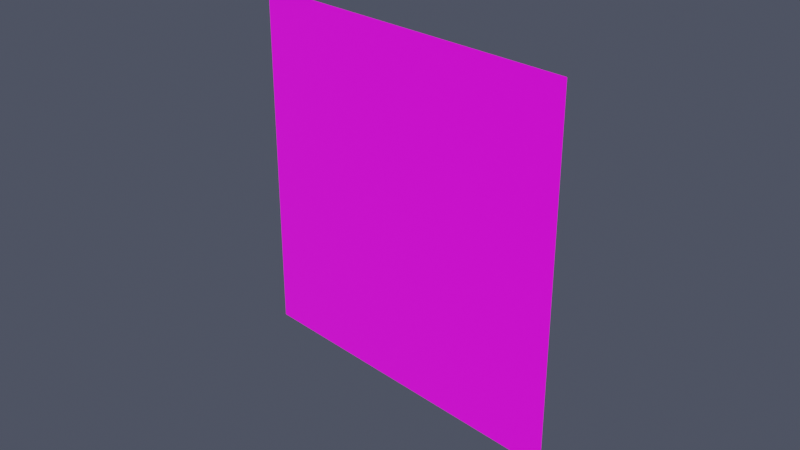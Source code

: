 # Source: Animated_Clip_Example_2_.blend  (saved by Blender 4.3.34; exported with 4.5.12 LTS)
import bpy
from mathutils import Matrix  # noqa: F401  (used for matrix-valued properties, if any)

bpy.ops.wm.read_factory_settings(use_empty=True)
scene = bpy.context.scene
scene.name = 'Scene'

# ---- collections
col_objects = bpy.data.collections.new('Objects'); scene.collection.children.link(col_objects)
col_camera_and_lights = bpy.data.collections.new('Camera and Lights'); scene.collection.children.link(col_camera_and_lights)

# ---- images (referenced by path relative to the original .blend; pixels are not part of the script)
import os
ASSET_DIR = os.environ.get("B2B_ASSET_DIR", "")  # directory of the original .blend (textures are referenced by path, not embedded)
HERE = os.path.dirname(os.path.abspath(__file__))  # packed textures are extracted next to this script under _unpacked/

def load_image(name, relpath, width, height, colorspace="sRGB"):
    """Load a texture the original file referenced (path relative to the .blend, or extracted next to this script)."""
    p = next((c for c in (os.path.join(HERE, relpath), os.path.join(ASSET_DIR, relpath)) if relpath and os.path.exists(c)), "")
    if p:
        img = bpy.data.images.load(p, check_existing=True)
        img.name = name
    else:  # same state as the original file: an image datablock whose file is absent (Cycles renders it pink)
        img = bpy.data.images.new(name, width, height)
        img.source = "FILE"
        img.filepath = "//" + (relpath or name)
    img.colorspace_settings.name = colorspace
    return img
img_anim1_png_001 = load_image('Anim1.png.001', 'Anim1.png', 1024, 1024, 'sRGB')

# ---- materials (node trees are filled in below, after node groups)
mat_roughness = bpy.data.materials.new('Roughness')
mat_roughness.alpha_threshold = 0.0
mat_roughness.use_transparent_shadow = False

# ---- material node trees
mat_roughness.use_nodes = True; mat_roughness.node_tree.nodes.clear()
_N = mat_roughness.node_tree.nodes; _L = mat_roughness.node_tree.links
n0 = _N.new('ShaderNodeOutputMaterial'); n0.name = 'Material Output'; n0.location = (300, 300)
n1 = _N.new('ShaderNodeBsdfPrincipled'); n1.name = 'Principled BSDF'; n1.location = (10, 300)
n1.distribution = 'GGX'
n1.subsurface_method = 'RANDOM_WALK_SKIN'
n1.inputs[2].default_value = 0.0
n1.inputs[3].default_value = 1.45
n1.inputs[11].default_value = 1.01
n1.inputs[13].default_value = 1.0
n1.inputs[20].default_value = 0.0
n1.inputs[27].default_value = (0.0, 0.0, 0.0, 1.0)
n1.inputs[28].default_value = 1.0
n2 = _N.new('ShaderNodeTexImage'); n2.name = 'Image Texture'; n2.location = (-301, 299)
n2.label = 'Anim#.png'
n2.image = img_anim1_png_001
_L.new(n1.outputs[0], n0.inputs[0])
_L.new(n2.outputs[0], n1.inputs[0])
n0.is_active_output = True

# ---- world
world_world = bpy.data.worlds.new('World'); scene.world = world_world
world_world.use_nodes = True; world_world.node_tree.nodes.clear()
_N = world_world.node_tree.nodes; _L = world_world.node_tree.links
n0 = _N.new('ShaderNodeOutputWorld'); n0.name = 'World Output'; n0.location = (300, 300)
n1 = _N.new('ShaderNodeBackground'); n1.name = 'Background'; n1.location = (10, 300)
n1.inputs[0].default_value = (0.6234, 0.7079, 1.0, 1.0)
n1.inputs[1].default_value = 0.1
_L.new(n1.outputs[0], n0.inputs[0])
n0.is_active_output = True
world_world.color = (0.05088, 0.05088, 0.05088)
world_world.use_sun_shadow = False
world_world.sun_shadow_jitter_overblur = 0.0

# ---- cameras
cam_camera = bpy.data.cameras.new('Camera')
cam_camera.clip_end = 100.0
cam_camera.ortho_scale = 7.314

# ---- lights
light_light = bpy.data.lights.new('Light', 'SUN')
light_light.transmission_factor = 0.0
light_light.angle = 0.1993
light_light.energy = 5.0
light_light.shadow_soft_size = 0.1
light_light.shadow_cascade_max_distance = 1000.0

# ---- meshes
me_plane = bpy.data.meshes.new('Plane')
me_plane.from_pydata([(-2.0, -2.0, 0.0), (2.0, -2.0, 0.0), (-2.0, 2.0, 0.0), (2.0, 2.0, 0.0)], [], [(0, 1, 3, 2)])
_uv = me_plane.uv_layers.new(name='UVMap')
_uv.uv.foreach_set('vector', [0.0, 0.0, 1.0, 0.0, 1.0, 1.0, 0.0, 1.0])
me_plane.materials.append(mat_roughness)
me_plane.update()

# ---- objects
ob_plane = bpy.data.objects.new('Plane', me_plane)
ob_camera = bpy.data.objects.new('Camera', cam_camera)
ob_light = bpy.data.objects.new('Light', light_light)

# ---- transforms, parenting, visibility, modifiers, constraints
ob_plane.location = (0.0, 0.0, 0.0)
ob_plane.rotation_euler = (1.571, -0.0, 0.0)
ob_camera.location = (7.359, -6.926, 4.958)
ob_camera.rotation_euler = (1.109, 0.0, 0.8149)
ob_camera.lock_rotations_4d = False
ob_camera.empty_display_type = 'ARROWS'
ob_camera.color = (0.0, 0.0, 0.0, 0.0)
ob_camera.display_type = 'WIRE'
ob_camera.lineart.crease_threshold = 0.0
ob_light.location = (4.076, 1.005, 5.904)
ob_light.rotation_euler = (0.6503, 0.05522, 0.378)
ob_light.lock_rotations_4d = False
ob_light.empty_display_type = 'ARROWS'
ob_light.color = (0.0, 0.0, 0.0, 0.0)
ob_light.lineart.crease_threshold = 0.0

# ---- collection membership
scene.collection.objects.link(ob_plane)
col_camera_and_lights.objects.link(ob_camera)
col_camera_and_lights.objects.link(ob_light)

# ---- scene / render settings (as saved in the file)
scene.camera = ob_camera
scene.frame_start = 1; scene.frame_end = 12; scene.frame_set(10)
scene.render.engine = 'BLENDER_EEVEE_NEXT'
scene.render.fps = 1
scene.cycles.sampling_pattern = 'TABULATED_SOBOL'
scene.view_settings.view_transform = 'Filmic'
bpy.context.view_layer.update()
